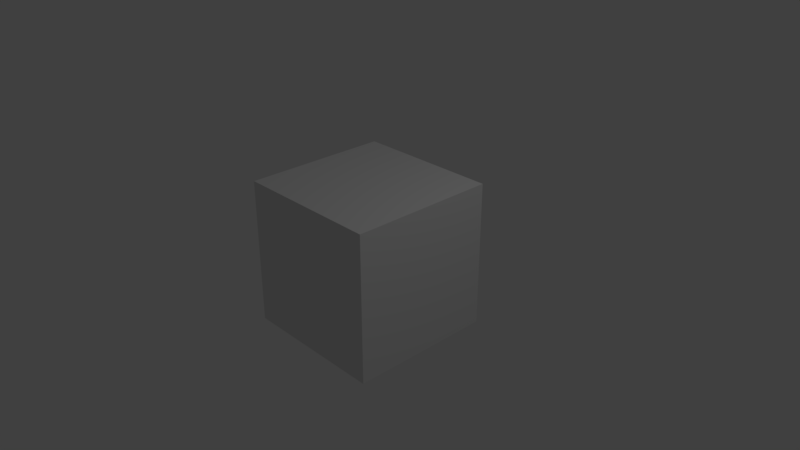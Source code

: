 # Source: mains_switch_holder.blend  (saved by Blender 2.79.0; exported with 4.5.12 LTS)
import bpy
from mathutils import Matrix  # noqa: F401  (used for matrix-valued properties, if any)

bpy.ops.wm.read_factory_settings(use_empty=True)
scene = bpy.context.scene
scene.name = 'Scene'

# ---- collections
col_collection_1 = bpy.data.collections.new('Collection 1'); scene.collection.children.link(col_collection_1)

# ---- materials (node trees are filled in below, after node groups)
mat_material = bpy.data.materials.new('Material')
mat_material.alpha_threshold = 0.0
mat_material.use_transparent_shadow = False
mat_material.roughness = 0.5
mat_material.line_color = (0.0, 0.0, 0.0, 1.0)

# ---- material node trees

# ---- world
world_world = bpy.data.worlds.new('World'); scene.world = world_world
world_world.color = (0.05088, 0.05088, 0.05088)
world_world.use_sun_shadow = False
world_world.sun_shadow_jitter_overblur = 0.0
world_world.cycles.sampling_method = 'MANUAL'

# ---- cameras
cam_camera = bpy.data.cameras.new('Camera')
cam_camera.clip_end = 100.0
cam_camera.lens = 35.0
cam_camera.sensor_width = 32.0
cam_camera.sensor_height = 18.0
cam_camera.ortho_scale = 7.314
cam_camera.dof.focus_distance = 0.0
cam_camera.dof.aperture_fstop = 128.0

# ---- lights
light_lamp = bpy.data.lights.new('Lamp', 'POINT')
light_lamp.transmission_factor = 0.0
light_lamp.cutoff_distance = 30.0
light_lamp.energy = 100.0
light_lamp.shadow_buffer_clip_start = 1.001
light_lamp.shadow_soft_size = 0.1
light_lamp.shadow_maximum_resolution = 0.006
light_lamp.use_absolute_resolution = True

# ---- meshes
me_cube = bpy.data.meshes.new('Cube')
me_cube.from_pydata([(1.0, 1.0, -1.0), (1.0, -1.0, -1.0), (-1.0, -1.0, -1.0), (-1.0, 1.0, -1.0), (1.0, 1.0, 1.0), (1.0, -1.0, 1.0), (-1.0, -1.0, 1.0), (-1.0, 1.0, 1.0)], [], [(0, 1, 2, 3), (4, 7, 6, 5), (0, 4, 5, 1), (1, 5, 6, 2), (2, 6, 7, 3), (4, 0, 3, 7)])
me_cube.materials.append(mat_material)
me_cube.use_remesh_preserve_volume = False
me_cube.use_remesh_preserve_attributes = False
me_cube.use_mirror_vertex_groups = False
me_cube.update()

# ---- objects
ob_cube = bpy.data.objects.new('Cube', me_cube)
ob_lamp = bpy.data.objects.new('Lamp', light_lamp)
ob_camera = bpy.data.objects.new('Camera', cam_camera)

# ---- transforms, parenting, visibility, modifiers, constraints
ob_cube.location = (0.0, 0.0, 0.0)
ob_cube.lock_rotations_4d = False
ob_cube.empty_display_type = 'ARROWS'
ob_cube.lineart.crease_threshold = 0.0
ob_lamp.location = (4.076, 1.005, 5.904)
ob_lamp.rotation_euler = (0.6503, 0.05522, 1.866)
ob_lamp.lock_rotations_4d = False
ob_lamp.empty_display_type = 'ARROWS'
ob_lamp.color = (0.0, 0.0, 0.0, 0.0)
ob_lamp.lineart.crease_threshold = 0.0
ob_camera.location = (7.481, -6.508, 5.344)
ob_camera.rotation_euler = (1.109, 0.0, 0.8149)
ob_camera.lock_rotations_4d = False
ob_camera.empty_display_type = 'ARROWS'
ob_camera.color = (0.0, 0.0, 0.0, 0.0)
ob_camera.display_type = 'WIRE'
ob_camera.lineart.crease_threshold = 0.0

# ---- collection membership
col_collection_1.objects.link(ob_cube)
col_collection_1.objects.link(ob_lamp)
col_collection_1.objects.link(ob_camera)

# ---- scene / render settings (as saved in the file)
scene.camera = ob_camera
scene.frame_start = 1; scene.frame_end = 250; scene.frame_set(1)
scene.render.engine = 'BLENDER_EEVEE_NEXT'
scene.render.resolution_percentage = 50
scene.render.dither_intensity = 0.0
scene.cycles.use_denoising = False
scene.cycles.samples = 128
scene.cycles.sampling_pattern = 'TABULATED_SOBOL'
scene.cycles.use_adaptive_sampling = False
scene.cycles.use_light_tree = False
scene.cycles.blur_glossy = 0.0
scene.cycles.sample_clamp_indirect = 0.0
scene.view_settings.view_transform = 'Standard'
bpy.context.view_layer.update()
